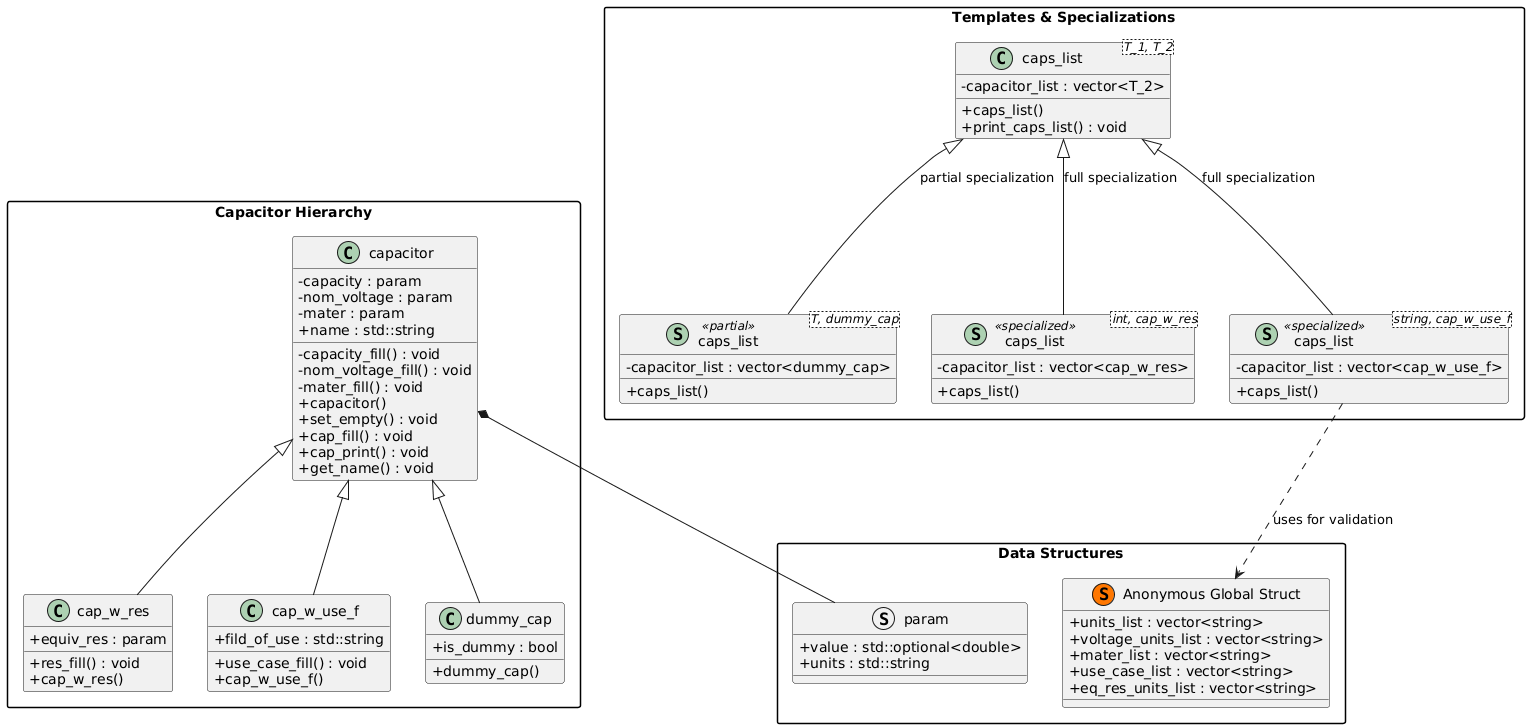

The diagram above was rendered by PlantUML. Its source (embedded in the PNG):
@startuml
skinparam classAttributeIconSize 0
skinparam monochrome false
skinparam packageStyle rectangle

package "Data Structures" {
    struct param {
        + value : std::optional<double>
        + units : std::string
    }

    class "Anonymous Global Struct" as caps_lists_struct << (S,#FF7700) >> {
        + units_list : vector<string>
        + voltage_units_list : vector<string>
        + mater_list : vector<string>
        + use_case_list : vector<string>
        + eq_res_units_list : vector<string>
    }
}

package "Capacitor Hierarchy" {
    class capacitor {
        - capacity : param
        - nom_voltage : param
        - mater : param
        + name : std::string
        - capacity_fill() : void
        - nom_voltage_fill() : void
        - mater_fill() : void
        + capacitor()
        + set_empty() : void
        + cap_fill() : void
        + cap_print() : void
        + get_name() : void
    }

    class cap_w_res {
        + equiv_res : param
        + res_fill() : void
        + cap_w_res()
    }

    class cap_w_use_f {
        + fild_of_use : std::string
        + use_case_fill() : void
        + cap_w_use_f()
    }

    class dummy_cap {
        + is_dummy : bool
        + dummy_cap()
    }
}

package "Templates & Specializations" {
    class "caps_list<T_1, T_2>" as caps_list_base {
        - capacitor_list : vector<T_2>
        + caps_list()
        + print_caps_list() : void
    }

    class "caps_list<T, dummy_cap>" as caps_list_partial << (S,#ADD1B2) partial >> {
        - capacitor_list : vector<dummy_cap>
        + caps_list()
    }

    class "caps_list<int, cap_w_res>" as caps_list_full_res << (S,#ADD1B2) specialized >> {
        - capacitor_list : vector<cap_w_res>
        + caps_list()
    }

    class "caps_list<string, cap_w_use_f>" as caps_list_full_use << (S,#ADD1B2) specialized >> {
        - capacitor_list : vector<cap_w_use_f>
        + caps_list()
    }
}

' Relationships
capacitor <|-- cap_w_res
capacitor <|-- cap_w_use_f
capacitor <|-- dummy_cap

capacitor *-- param

caps_list_base <|-- caps_list_partial : partial specialization
caps_list_base <|-- caps_list_full_res : full specialization
caps_list_base <|-- caps_list_full_use : full specialization

caps_list_full_use ..> caps_lists_struct : uses for validation
@enduml